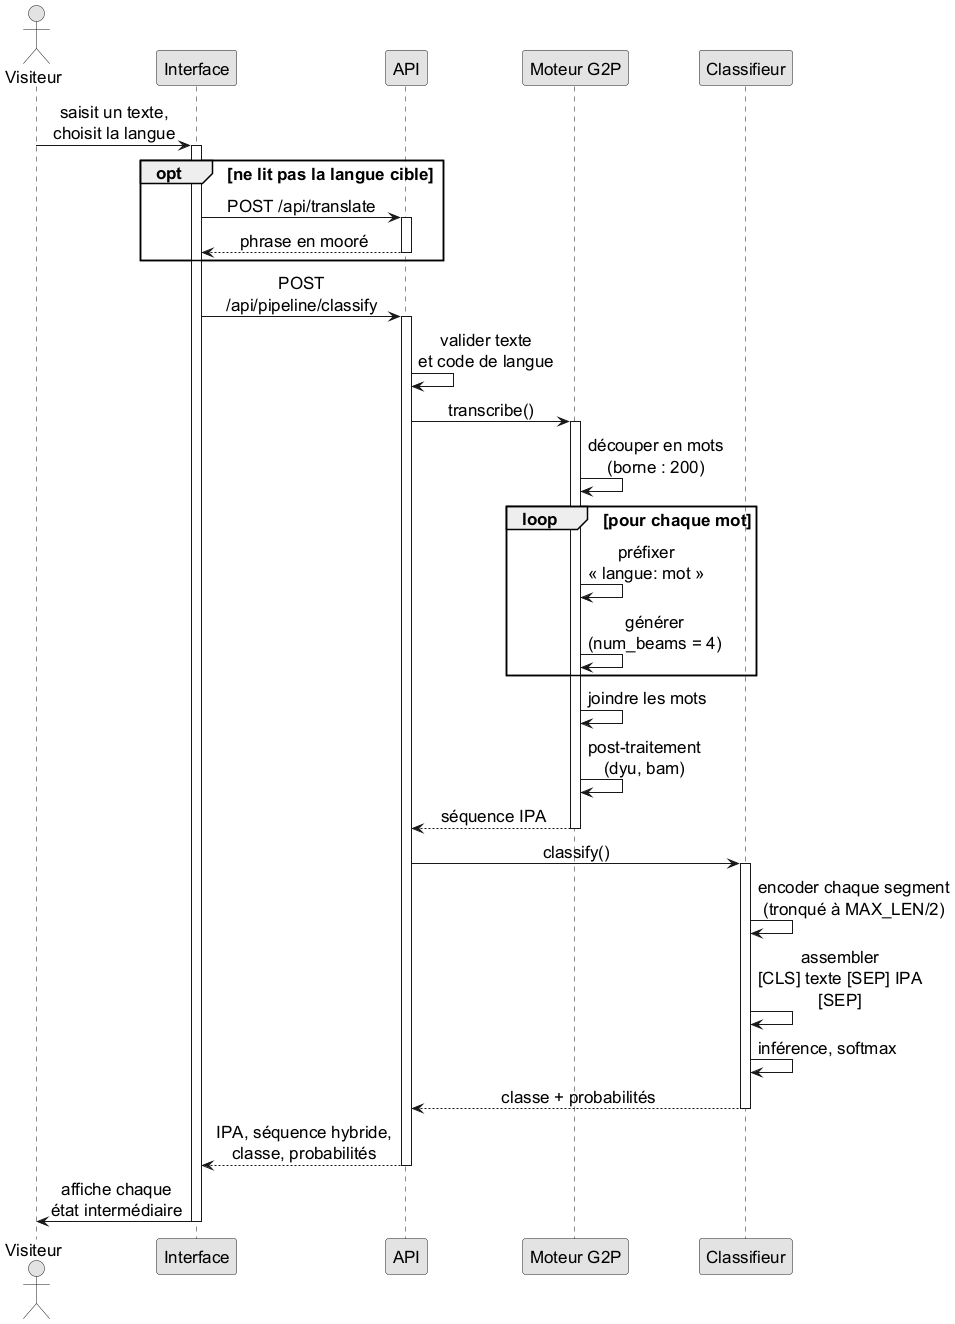

The diagram above was rendered by PlantUML. Its source (embedded in the PNG):
@startuml uml_sequence_pipeline
' Diagramme de séquence — exécution du pipeline de classification
' Rendu : java -jar plantuml.jar -charset UTF-8 -tpng -Sdpi=150 uml_sequence_pipeline.puml
skinparam monochrome true
skinparam shadowing false
skinparam defaultFontName Sans
skinparam defaultFontSize 17
skinparam maxMessageSize 200
skinparam wrapWidth 200
skinparam sequenceMessageAlign center
skinparam participantPadding 6
skinparam boxPadding 6

actor "Visiteur" as V
participant "Interface" as UI
participant "API" as API
participant "Moteur G2P" as G2P
participant "Classifieur" as CLF

V -> UI : saisit un texte,\nchoisit la langue
activate UI

opt ne lit pas la langue cible
  UI -> API : POST /api/translate
  activate API
  API --> UI : phrase en mooré
  deactivate API
end

UI -> API : POST /api/pipeline/classify
activate API
API -> API : valider texte\net code de langue

API -> G2P : transcribe()
activate G2P
G2P -> G2P : découper en mots\n(borne : 200)

loop pour chaque mot
  G2P -> G2P : préfixer\n« langue: mot »
  G2P -> G2P : générer\n(num_beams = 4)
end

G2P -> G2P : joindre les mots
G2P -> G2P : post-traitement\n(dyu, bam)
G2P --> API : séquence IPA
deactivate G2P

API -> CLF : classify()
activate CLF
CLF -> CLF : encoder chaque segment\n(tronqué à MAX_LEN/2)
CLF -> CLF : assembler\n[CLS] texte [SEP] IPA [SEP]
CLF -> CLF : inférence, softmax
CLF --> API : classe + probabilités
deactivate CLF

API --> UI : IPA, séquence hybride,\nclasse, probabilités
deactivate API
UI -> V : affiche chaque\nétat intermédiaire
deactivate UI
@enduml